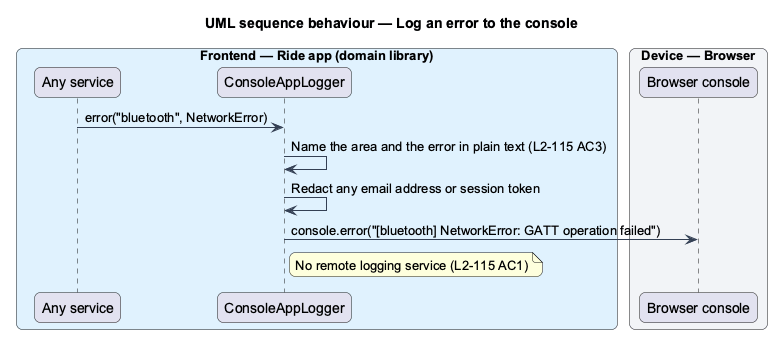

The diagram above was rendered by PlantUML. Its source (embedded in the PNG):
@startuml
title UML sequence behaviour — Log an error to the console
skinparam backgroundColor #FFFFFF
skinparam shadowing false
skinparam roundcorner 12
skinparam defaultFontName Arial
skinparam ArrowColor #344054
skinparam rectangle {
  BorderColor #344054
  FontColor #101828
}
skinparam package {
  BorderColor #667085
  FontColor #101828
  BackgroundColor #F9FAFB
}
box "Frontend — Ride app (domain library)" #E0F2FE
  participant "Any service" as svc
  participant "ConsoleAppLogger" as logger
end box
box "Device — Browser" #F2F4F7
  participant "Browser console" as console
end box
svc -> logger : error("bluetooth", NetworkError)
logger -> logger : Name the area and the error in plain text (L2-115 AC3)
logger -> logger : Redact any email address or session token
logger -> console : console.error("[bluetooth] NetworkError: GATT operation failed")
note right of logger : No remote logging service (L2-115 AC1)
@enduml